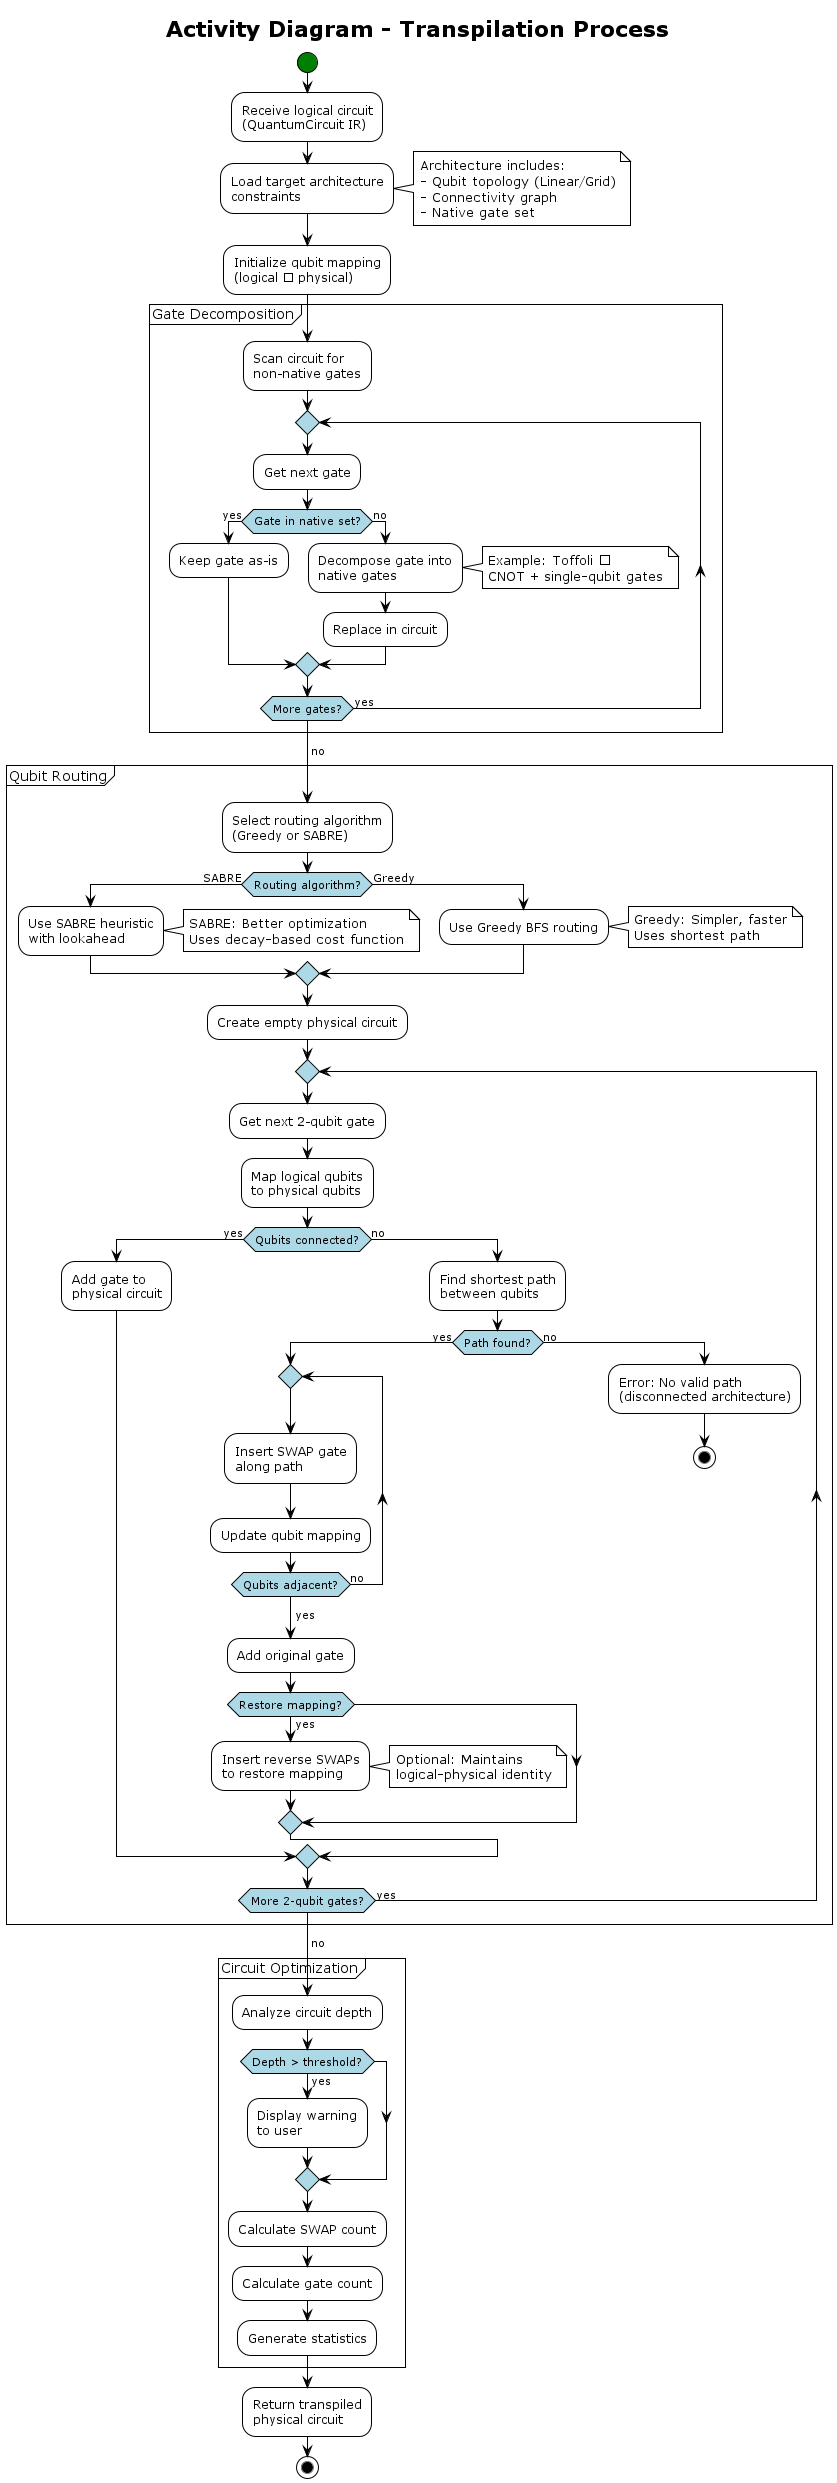

The diagram above was rendered by PlantUML. Its source (embedded in the PNG):
@startuml Activity_Transpilation
!theme plain
skinparam activityDiamondBackgroundColor #lightblue
skinparam activityStartColor #green
skinparam activityEndColor #red

title Activity Diagram - Transpilation Process

start

:Receive logical circuit\n(QuantumCircuit IR);

:Load target architecture\nconstraints;
note right
  Architecture includes:
  - Qubit topology (Linear/Grid)
  - Connectivity graph
  - Native gate set
end note

:Initialize qubit mapping\n(logical → physical);

partition "Gate Decomposition" {
  :Scan circuit for\nnon-native gates;
  
  repeat
    :Get next gate;
    
    if (Gate in native set?) then (yes)
      :Keep gate as-is;
    else (no)
      :Decompose gate into\nnative gates;
      note right
        Example: Toffoli → 
        CNOT + single-qubit gates
      end note
      :Replace in circuit;
    endif
    
  repeat while (More gates?) is (yes)
  ->no;
}

partition "Qubit Routing" {
  :Select routing algorithm\n(Greedy or SABRE);
  
  if (Routing algorithm?) then (SABRE)
    :Use SABRE heuristic\nwith lookahead;
    note right
      SABRE: Better optimization
      Uses decay-based cost function
    end note
  else (Greedy)
    :Use Greedy BFS routing;
    note right
      Greedy: Simpler, faster
      Uses shortest path
    end note
  endif
  
  :Create empty physical circuit;
  
  repeat
    :Get next 2-qubit gate;
    :Map logical qubits\nto physical qubits;
    
    if (Qubits connected?) then (yes)
      :Add gate to\nphysical circuit;
    else (no)
      :Find shortest path\nbetween qubits;
      
      if (Path found?) then (yes)
        repeat
          :Insert SWAP gate\nalong path;
          :Update qubit mapping;
        repeat while (Qubits adjacent?) is (no)
        ->yes;
        
        :Add original gate;
        
        if (Restore mapping?) then (yes)
          :Insert reverse SWAPs\nto restore mapping;
          note right
            Optional: Maintains
            logical-physical identity
          end note
        endif
        
      else (no)
        :Error: No valid path\n(disconnected architecture);
        stop
      endif
    endif
    
  repeat while (More 2-qubit gates?) is (yes)
  ->no;
}

partition "Circuit Optimization" {
  :Analyze circuit depth;
  
  if (Depth > threshold?) then (yes)
    :Display warning\nto user;
  endif
  
  :Calculate SWAP count;
  :Calculate gate count;
  :Generate statistics;
}

:Return transpiled\nphysical circuit;

stop

@enduml